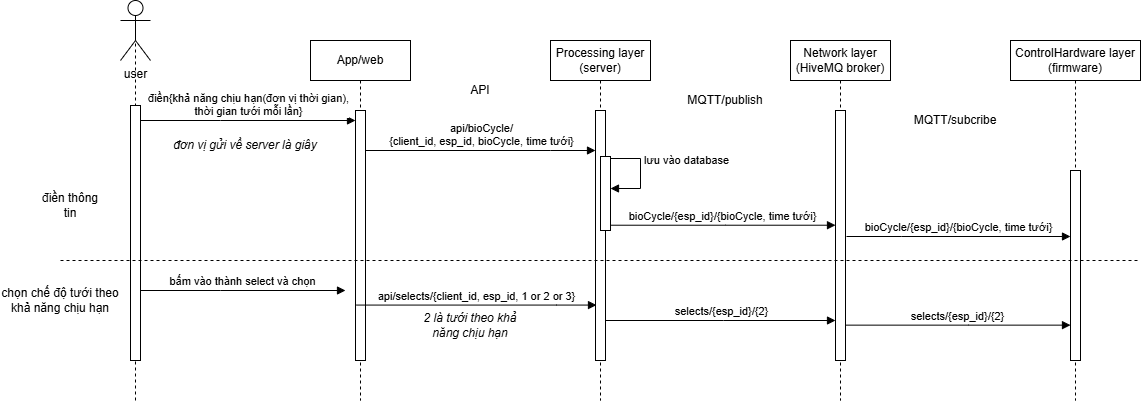

The diagram above was exported from draw.io. Its source (the exported page's mxGraphModel, read from the mxfile embedded in the PNG):
<mxGraphModel dx="1423" dy="624" grid="1" gridSize="10" guides="1" tooltips="1" connect="1" arrows="1" fold="1" page="1" pageScale="1" pageWidth="850" pageHeight="1100" math="0" shadow="0">
  <root>
    <mxCell id="0" />
    <mxCell id="1" parent="0" />
    <mxCell id="DKwJvncpb40OZ-Wn9qV_-1" value="App/web" style="shape=umlLifeline;perimeter=lifelinePerimeter;whiteSpace=wrap;html=1;container=0;dropTarget=0;collapsible=0;recursiveResize=0;outlineConnect=0;portConstraint=eastwest;newEdgeStyle={&quot;edgeStyle&quot;:&quot;elbowEdgeStyle&quot;,&quot;elbow&quot;:&quot;vertical&quot;,&quot;curved&quot;:0,&quot;rounded&quot;:0};" parent="1" vertex="1">
      <mxGeometry x="440" y="200" width="100" height="360" as="geometry" />
    </mxCell>
    <mxCell id="DKwJvncpb40OZ-Wn9qV_-2" value="&lt;span style=&quot;color: rgba(0, 0, 0, 0); font-family: monospace; font-size: 0px; text-align: start;&quot;&gt;%3CmxGraphModel%3E%3Croot%3E%3CmxCell%20id%3D%220%22%2F%3E%3CmxCell%20id%3D%221%22%20parent%3D%220%22%2F%3E%3CmxCell%20id%3D%222%22%20value%3D%22connect%2Fesp_id%2Fresponse%2F%7Bon%7D%22%20style%3D%22html%3D1%3BverticalAlign%3Dbottom%3BendArrow%3Dblock%3BedgeStyle%3DelbowEdgeStyle%3Belbow%3Dhorizontal%3Bcurved%3D0%3Brounded%3D0%3B%22%20edge%3D%221%22%20parent%3D%221%22%3E%3CmxGeometry%20relative%3D%221%22%20as%3D%22geometry%22%3E%3CmxPoint%20x%3D%22945%22%20y%3D%22550%22%20as%3D%22sourcePoint%22%2F%3E%3CArray%20as%3D%22points%22%3E%3CmxPoint%20x%3D%22850%22%20y%3D%22550%22%2F%3E%3C%2FArray%3E%3CmxPoint%20x%3D%22775%22%20y%3D%22550%22%20as%3D%22targetPoint%22%2F%3E%3C%2FmxGeometry%3E%3C%2FmxCell%3E%3C%2Froot%3E%3C%2FmxGraphModel%3E&lt;/span&gt;&lt;span style=&quot;color: rgba(0, 0, 0, 0); font-family: monospace; font-size: 0px; text-align: start;&quot;&gt;%3CmxGraphModel%3E%3Croot%3E%3CmxCell%20id%3D%220%22%2F%3E%3CmxCell%20id%3D%221%22%20parent%3D%220%22%2F%3E%3CmxCell%20id%3D%222%22%20value%3D%22connect%2Fesp_id%2Fresponse%2F%7Bon%7D%22%20style%3D%22html%3D1%3BverticalAlign%3Dbottom%3BendArrow%3Dblock%3BedgeStyle%3DelbowEdgeStyle%3Belbow%3Dhorizontal%3Bcurved%3D0%3Brounded%3D0%3B%22%20edge%3D%221%22%20parent%3D%221%22%3E%3CmxGeometry%20relative%3D%221%22%20as%3D%22geometry%22%3E%3CmxPoint%20x%3D%22945%22%20y%3D%22550%22%20as%3D%22sourcePoint%22%2F%3E%3CArray%20as%3D%22points%22%3E%3CmxPoint%20x%3D%22850%22%20y%3D%22550%22%2F%3E%3C%2FArray%3E%3CmxPoint%20x%3D%22775%22%20y%3D%22550%22%20as%3D%22targetPoint%22%2F%3E%3C%2FmxGeometry%3E%3C%2FmxCell%3E%3C%2Froot%3E%3C%2FmxGraphModel%3E&lt;/span&gt;" style="html=1;points=[];perimeter=orthogonalPerimeter;outlineConnect=0;targetShapes=umlLifeline;portConstraint=eastwest;newEdgeStyle={&quot;edgeStyle&quot;:&quot;elbowEdgeStyle&quot;,&quot;elbow&quot;:&quot;vertical&quot;,&quot;curved&quot;:0,&quot;rounded&quot;:0};" parent="DKwJvncpb40OZ-Wn9qV_-1" vertex="1">
      <mxGeometry x="45" y="70" width="10" height="250" as="geometry" />
    </mxCell>
    <mxCell id="DKwJvncpb40OZ-Wn9qV_-3" value="Network layer (HiveMQ broker)" style="shape=umlLifeline;perimeter=lifelinePerimeter;whiteSpace=wrap;html=1;container=0;dropTarget=0;collapsible=0;recursiveResize=0;outlineConnect=0;portConstraint=eastwest;newEdgeStyle={&quot;edgeStyle&quot;:&quot;elbowEdgeStyle&quot;,&quot;elbow&quot;:&quot;vertical&quot;,&quot;curved&quot;:0,&quot;rounded&quot;:0};" parent="1" vertex="1">
      <mxGeometry x="920" y="200" width="100" height="360" as="geometry" />
    </mxCell>
    <mxCell id="DKwJvncpb40OZ-Wn9qV_-4" value="&lt;span style=&quot;color: rgba(0, 0, 0, 0); font-family: monospace; font-size: 0px; text-align: start;&quot;&gt;%3CmxGraphModel%3E%3Croot%3E%3CmxCell%20id%3D%220%22%2F%3E%3CmxCell%20id%3D%221%22%20parent%3D%220%22%2F%3E%3CmxCell%20id%3D%222%22%20value%3D%22dispatch%22%20style%3D%22html%3D1%3BverticalAlign%3Dbottom%3BendArrow%3Dblock%3BedgeStyle%3DelbowEdgeStyle%3Belbow%3Dvertical%3Bcurved%3D0%3Brounded%3D0%3B%22%20edge%3D%221%22%20parent%3D%221%22%3E%3CmxGeometry%20relative%3D%221%22%20as%3D%22geometry%22%3E%3CmxPoint%20x%3D%2285%22%20y%3D%22490%22%20as%3D%22sourcePoint%22%2F%3E%3CArray%20as%3D%22points%22%3E%3CmxPoint%20x%3D%22170%22%20y%3D%22490%22%2F%3E%3C%2FArray%3E%3CmxPoint%20x%3D%22255%22%20y%3D%22490%22%20as%3D%22targetPoint%22%2F%3E%3C%2FmxGeometry%3E%3C%2FmxCell%3E%3C%2Froot%3E%3C%2FmxGraphModel%3E&lt;/span&gt;&lt;span style=&quot;color: rgba(0, 0, 0, 0); font-family: monospace; font-size: 0px; text-align: start;&quot;&gt;%3CmxGraphModel%3E%3Croot%3E%3CmxCell%20id%3D%220%22%2F%3E%3CmxCell%20id%3D%221%22%20parent%3D%220%22%2F%3E%3CmxCell%20id%3D%222%22%20value%3D%22dispatch%22%20style%3D%22html%3D1%3BverticalAlign%3Dbottom%3BendArrow%3Dblock%3BedgeStyle%3DelbowEdgeStyle%3Belbow%3Dvertical%3Bcurved%3D0%3Brounded%3D0%3B%22%20edge%3D%221%22%20parent%3D%221%22%3E%3CmxGeometry%20relative%3D%221%22%20as%3D%22geometry%22%3E%3CmxPoint%20x%3D%2285%22%20y%3D%22490%22%20as%3D%22sourcePoint%22%2F%3E%3CArray%20as%3D%22points%22%3E%3CmxPoint%20x%3D%22170%22%20y%3D%22490%22%2F%3E%3C%2FArray%3E%3CmxPoint%20x%3D%22255%22%20y%3D%22490%22%20as%3D%22targetPoint%22%2F%3E%3C%2FmxGeometry%3E%3C%2FmxCell%3E%3C%2Froot%3E%3C%2FmxGraphModel%3E&lt;/span&gt;" style="html=1;points=[];perimeter=orthogonalPerimeter;outlineConnect=0;targetShapes=umlLifeline;portConstraint=eastwest;newEdgeStyle={&quot;edgeStyle&quot;:&quot;elbowEdgeStyle&quot;,&quot;elbow&quot;:&quot;vertical&quot;,&quot;curved&quot;:0,&quot;rounded&quot;:0};" parent="DKwJvncpb40OZ-Wn9qV_-3" vertex="1">
      <mxGeometry x="45" y="70" width="10" height="250" as="geometry" />
    </mxCell>
    <mxCell id="DKwJvncpb40OZ-Wn9qV_-5" value="user" style="shape=umlActor;verticalLabelPosition=bottom;verticalAlign=top;html=1;outlineConnect=0;" parent="1" vertex="1">
      <mxGeometry x="250" y="160" width="30" height="60" as="geometry" />
    </mxCell>
    <mxCell id="DKwJvncpb40OZ-Wn9qV_-6" value="" style="endArrow=none;dashed=1;html=1;rounded=0;entryX=0.5;entryY=0.5;entryDx=0;entryDy=0;entryPerimeter=0;" parent="1" target="DKwJvncpb40OZ-Wn9qV_-5" edge="1">
      <mxGeometry width="50" height="50" relative="1" as="geometry">
        <mxPoint x="265" y="560" as="sourcePoint" />
        <mxPoint x="470" y="240" as="targetPoint" />
      </mxGeometry>
    </mxCell>
    <mxCell id="DKwJvncpb40OZ-Wn9qV_-7" value="&lt;span style=&quot;color: rgba(0, 0, 0, 0); font-family: monospace; font-size: 0px; text-align: start;&quot;&gt;%3CmxGraphModel%3E%3Croot%3E%3CmxCell%20id%3D%220%22%2F%3E%3CmxCell%20id%3D%221%22%20parent%3D%220%22%2F%3E%3CmxCell%20id%3D%222%22%20value%3D%22dispatch%22%20style%3D%22html%3D1%3BverticalAlign%3Dbottom%3BendArrow%3Dblock%3BedgeStyle%3DelbowEdgeStyle%3Belbow%3Dvertical%3Bcurved%3D0%3Brounded%3D0%3B%22%20edge%3D%221%22%20parent%3D%221%22%3E%3CmxGeometry%20relative%3D%221%22%20as%3D%22geometry%22%3E%3CmxPoint%20x%3D%2285%22%20y%3D%22490%22%20as%3D%22sourcePoint%22%2F%3E%3CArray%20as%3D%22points%22%3E%3CmxPoint%20x%3D%22170%22%20y%3D%22490%22%2F%3E%3C%2FArray%3E%3CmxPoint%20x%3D%22255%22%20y%3D%22490%22%20as%3D%22targetPoint%22%2F%3E%3C%2FmxGeometry%3E%3C%2FmxCell%3E%3C%2Froot%3E%3C%2FmxGraphModel%3E&lt;/span&gt;&lt;span style=&quot;color: rgba(0, 0, 0, 0); font-family: monospace; font-size: 0px; text-align: start;&quot;&gt;%3CmxGraphModel%3E%3Croot%3E%3CmxCell%20id%3D%220%22%2F%3E%3CmxCell%20id%3D%221%22%20parent%3D%220%22%2F%3E%3CmxCell%20id%3D%222%22%20value%3D%22dispatch%22%20style%3D%22html%3D1%3BverticalAlign%3Dbottom%3BendArrow%3Dblock%3BedgeStyle%3DelbowEdgeStyle%3Belbow%3Dvertical%3Bcurved%3D0%3Brounded%3D0%3B%22%20edge%3D%221%22%20parent%3D%221%22%3E%3CmxGeometry%20relative%3D%221%22%20as%3D%22geometry%22%3E%3CmxPoint%20x%3D%2285%22%20y%3D%22490%22%20as%3D%22sourcePoint%22%2F%3E%3CArray%20as%3D%22points%22%3E%3CmxPoint%20x%3D%22170%22%20y%3D%22490%22%2F%3E%3C%2FArray%3E%3CmxPoint%20x%3D%22255%22%20y%3D%22490%22%20as%3D%22targetPoint%22%2F%3E%3C%2FmxGeometry%3E%3C%2FmxCell%3E%3C%2Froot%3E%3C%2FmxGraphModel%3E&lt;/span&gt;" style="html=1;points=[];perimeter=orthogonalPerimeter;outlineConnect=0;targetShapes=umlLifeline;portConstraint=eastwest;newEdgeStyle={&quot;edgeStyle&quot;:&quot;elbowEdgeStyle&quot;,&quot;elbow&quot;:&quot;vertical&quot;,&quot;curved&quot;:0,&quot;rounded&quot;:0};" parent="1" vertex="1">
      <mxGeometry x="260" y="265" width="10" height="255" as="geometry" />
    </mxCell>
    <mxCell id="DKwJvncpb40OZ-Wn9qV_-8" value="điền{khả năng chịu hạn(đơn vị thời gian),&lt;div&gt;thời gian tưới mỗi lần}&lt;/div&gt;" style="html=1;verticalAlign=bottom;endArrow=block;edgeStyle=elbowEdgeStyle;elbow=vertical;curved=0;rounded=0;" parent="1" target="DKwJvncpb40OZ-Wn9qV_-2" edge="1">
      <mxGeometry relative="1" as="geometry">
        <mxPoint x="270" y="280" as="sourcePoint" />
        <Array as="points">
          <mxPoint x="350" y="280" />
        </Array>
        <mxPoint x="475" y="280" as="targetPoint" />
      </mxGeometry>
    </mxCell>
    <mxCell id="DKwJvncpb40OZ-Wn9qV_-9" value="Processing layer (server)" style="shape=umlLifeline;perimeter=lifelinePerimeter;whiteSpace=wrap;html=1;container=0;dropTarget=0;collapsible=0;recursiveResize=0;outlineConnect=0;portConstraint=eastwest;newEdgeStyle={&quot;edgeStyle&quot;:&quot;elbowEdgeStyle&quot;,&quot;elbow&quot;:&quot;vertical&quot;,&quot;curved&quot;:0,&quot;rounded&quot;:0};" parent="1" vertex="1">
      <mxGeometry x="680" y="200" width="100" height="360" as="geometry" />
    </mxCell>
    <mxCell id="DKwJvncpb40OZ-Wn9qV_-10" value="" style="html=1;points=[];perimeter=orthogonalPerimeter;outlineConnect=0;targetShapes=umlLifeline;portConstraint=eastwest;newEdgeStyle={&quot;edgeStyle&quot;:&quot;elbowEdgeStyle&quot;,&quot;elbow&quot;:&quot;vertical&quot;,&quot;curved&quot;:0,&quot;rounded&quot;:0};" parent="DKwJvncpb40OZ-Wn9qV_-9" vertex="1">
      <mxGeometry x="45" y="70" width="10" height="250" as="geometry" />
    </mxCell>
    <mxCell id="DKwJvncpb40OZ-Wn9qV_-11" value="&lt;span style=&quot;color: rgba(0, 0, 0, 0); font-family: monospace; font-size: 0px; text-align: start;&quot;&gt;%3CmxGraphModel%3E%3Croot%3E%3CmxCell%20id%3D%220%22%2F%3E%3CmxCell%20id%3D%221%22%20parent%3D%220%22%2F%3E%3CmxCell%20id%3D%222%22%20value%3D%22connect%2Fesp_id%2Fresponse%2F%7Bon%7D%22%20style%3D%22html%3D1%3BverticalAlign%3Dbottom%3BendArrow%3Dblock%3BedgeStyle%3DelbowEdgeStyle%3Belbow%3Dhorizontal%3Bcurved%3D0%3Brounded%3D0%3B%22%20edge%3D%221%22%20parent%3D%221%22%3E%3CmxGeometry%20relative%3D%221%22%20as%3D%22geometry%22%3E%3CmxPoint%20x%3D%22945%22%20y%3D%22550%22%20as%3D%22sourcePoint%22%2F%3E%3CArray%20as%3D%22points%22%3E%3CmxPoint%20x%3D%22850%22%20y%3D%22550%22%2F%3E%3C%2FArray%3E%3CmxPoint%20x%3D%22775%22%20y%3D%22550%22%20as%3D%22targetPoint%22%2F%3E%3C%2FmxGeometry%3E%3C%2FmxCell%3E%3C%2Froot%3E%3C%2FmxGraphModel%3E&lt;/span&gt;&lt;span style=&quot;color: rgba(0, 0, 0, 0); font-family: monospace; font-size: 0px; text-align: start;&quot;&gt;%3CmxGraphModel%3E%3Croot%3E%3CmxCell%20id%3D%220%22%2F%3E%3CmxCell%20id%3D%221%22%20parent%3D%220%22%2F%3E%3CmxCell%20id%3D%222%22%20value%3D%22connect%2Fesp_id%2Fresponse%2F%7Bon%7D%22%20style%3D%22html%3D1%3BverticalAlign%3Dbottom%3BendArrow%3Dblock%3BedgeStyle%3DelbowEdgeStyle%3Belbow%3Dhorizontal%3Bcurved%3D0%3Brounded%3D0%3B%22%20edge%3D%221%22%20parent%3D%221%22%3E%3CmxGeometry%20relative%3D%221%22%20as%3D%22geometry%22%3E%3CmxPoint%20x%3D%22945%22%20y%3D%22550%22%20as%3D%22sourcePoint%22%2F%3E%3CArray%20as%3D%22points%22%3E%3CmxPoint%20x%3D%22850%22%20y%3D%22550%22%2F%3E%3C%2FArray%3E%3CmxPoint%20x%3D%22775%22%20y%3D%22550%22%20as%3D%22targetPoint%22%2F%3E%3C%2FmxGeometry%3E%3C%2FmxCell%3E%3C%2Froot%3E%3C%2FmxGraphModel%3E&lt;/span&gt;" style="html=1;points=[];perimeter=orthogonalPerimeter;outlineConnect=0;targetShapes=umlLifeline;portConstraint=eastwest;newEdgeStyle={&quot;edgeStyle&quot;:&quot;elbowEdgeStyle&quot;,&quot;elbow&quot;:&quot;vertical&quot;,&quot;curved&quot;:0,&quot;rounded&quot;:0};" parent="DKwJvncpb40OZ-Wn9qV_-9" vertex="1">
      <mxGeometry x="50" y="116" width="10" height="74" as="geometry" />
    </mxCell>
    <mxCell id="DKwJvncpb40OZ-Wn9qV_-12" value="ControlHardware layer&lt;div&gt;(firmware)&lt;/div&gt;" style="shape=umlLifeline;perimeter=lifelinePerimeter;whiteSpace=wrap;html=1;container=0;dropTarget=0;collapsible=0;recursiveResize=0;outlineConnect=0;portConstraint=eastwest;newEdgeStyle={&quot;edgeStyle&quot;:&quot;elbowEdgeStyle&quot;,&quot;elbow&quot;:&quot;vertical&quot;,&quot;curved&quot;:0,&quot;rounded&quot;:0};" parent="1" vertex="1">
      <mxGeometry x="1140" y="200" width="130" height="360" as="geometry" />
    </mxCell>
    <mxCell id="DKwJvncpb40OZ-Wn9qV_-13" value="&lt;span style=&quot;color: rgba(0, 0, 0, 0); font-family: monospace; font-size: 0px; text-align: start;&quot;&gt;%3CmxGraphModel%3E%3Croot%3E%3CmxCell%20id%3D%220%22%2F%3E%3CmxCell%20id%3D%221%22%20parent%3D%220%22%2F%3E%3CmxCell%20id%3D%222%22%20value%3D%22dispatch%22%20style%3D%22html%3D1%3BverticalAlign%3Dbottom%3BendArrow%3Dblock%3BedgeStyle%3DelbowEdgeStyle%3Belbow%3Dvertical%3Bcurved%3D0%3Brounded%3D0%3B%22%20edge%3D%221%22%20parent%3D%221%22%3E%3CmxGeometry%20relative%3D%221%22%20as%3D%22geometry%22%3E%3CmxPoint%20x%3D%2285%22%20y%3D%22490%22%20as%3D%22sourcePoint%22%2F%3E%3CArray%20as%3D%22points%22%3E%3CmxPoint%20x%3D%22170%22%20y%3D%22490%22%2F%3E%3C%2FArray%3E%3CmxPoint%20x%3D%22255%22%20y%3D%22490%22%20as%3D%22targetPoint%22%2F%3E%3C%2FmxGeometry%3E%3C%2FmxCell%3E%3C%2Froot%3E%3C%2FmxGraphModel%3E&lt;/span&gt;&lt;span style=&quot;color: rgba(0, 0, 0, 0); font-family: monospace; font-size: 0px; text-align: start;&quot;&gt;%3CmxGraphModel%3E%3Croot%3E%3CmxCell%20id%3D%220%22%2F%3E%3CmxCell%20id%3D%221%22%20parent%3D%220%22%2F%3E%3CmxCell%20id%3D%222%22%20value%3D%22dispatch%22%20style%3D%22html%3D1%3BverticalAlign%3Dbottom%3BendArrow%3Dblock%3BedgeStyle%3DelbowEdgeStyle%3Belbow%3Dvertical%3Bcurved%3D0%3Brounded%3D0%3B%22%20edge%3D%221%22%20parent%3D%221%22%3E%3CmxGeometry%20relative%3D%221%22%20as%3D%22geometry%22%3E%3CmxPoint%20x%3D%2285%22%20y%3D%22490%22%20as%3D%22sourcePoint%22%2F%3E%3CArray%20as%3D%22points%22%3E%3CmxPoint%20x%3D%22170%22%20y%3D%22490%22%2F%3E%3C%2FArray%3E%3CmxPoint%20x%3D%22255%22%20y%3D%22490%22%20as%3D%22targetPoint%22%2F%3E%3C%2FmxGeometry%3E%3C%2FmxCell%3E%3C%2Froot%3E%3C%2FmxGraphModel%3E&lt;/span&gt;" style="html=1;points=[];perimeter=orthogonalPerimeter;outlineConnect=0;targetShapes=umlLifeline;portConstraint=eastwest;newEdgeStyle={&quot;edgeStyle&quot;:&quot;elbowEdgeStyle&quot;,&quot;elbow&quot;:&quot;vertical&quot;,&quot;curved&quot;:0,&quot;rounded&quot;:0};" parent="DKwJvncpb40OZ-Wn9qV_-12" vertex="1">
      <mxGeometry x="60" y="130" width="10" height="190" as="geometry" />
    </mxCell>
    <mxCell id="DKwJvncpb40OZ-Wn9qV_-16" value="api/bioCycle/&lt;div&gt;{client_id, esp_id,&amp;nbsp;&lt;span style=&quot;background-color: light-dark(#ffffff, var(--ge-dark-color, #121212)); color: light-dark(rgb(0, 0, 0), rgb(255, 255, 255));&quot;&gt;bioCycle, time tưới}&lt;/span&gt;&lt;/div&gt;" style="html=1;verticalAlign=bottom;endArrow=block;edgeStyle=elbowEdgeStyle;elbow=vertical;curved=0;rounded=0;" parent="1" source="DKwJvncpb40OZ-Wn9qV_-2" edge="1">
      <mxGeometry relative="1" as="geometry">
        <mxPoint x="500" y="310" as="sourcePoint" />
        <Array as="points">
          <mxPoint x="680" y="310" />
        </Array>
        <mxPoint x="725" y="310" as="targetPoint" />
      </mxGeometry>
    </mxCell>
    <mxCell id="DKwJvncpb40OZ-Wn9qV_-17" value="bioCycle/{esp_id}/&lt;span style=&quot;background-color: light-dark(#ffffff, var(--ge-dark-color, #121212)); color: light-dark(rgb(0, 0, 0), rgb(255, 255, 255));&quot;&gt;{bioCycle, time tưới&lt;/span&gt;&lt;span style=&quot;color: light-dark(rgb(0, 0, 0), rgb(255, 255, 255)); background-color: light-dark(#ffffff, var(--ge-dark-color, #121212));&quot;&gt;}&lt;/span&gt;" style="html=1;verticalAlign=bottom;endArrow=block;edgeStyle=elbowEdgeStyle;elbow=vertical;curved=0;rounded=0;" parent="1" edge="1">
      <mxGeometry relative="1" as="geometry">
        <mxPoint x="740" y="384.72" as="sourcePoint" />
        <Array as="points">
          <mxPoint x="855" y="384.72" />
        </Array>
        <mxPoint x="965" y="384.72" as="targetPoint" />
      </mxGeometry>
    </mxCell>
    <mxCell id="DKwJvncpb40OZ-Wn9qV_-18" value="API" style="text;html=1;whiteSpace=wrap;strokeColor=none;fillColor=none;align=center;verticalAlign=middle;rounded=0;" parent="1" vertex="1">
      <mxGeometry x="580" y="235" width="60" height="30" as="geometry" />
    </mxCell>
    <mxCell id="DKwJvncpb40OZ-Wn9qV_-19" value="MQTT/publish" style="text;html=1;whiteSpace=wrap;strokeColor=none;fillColor=none;align=center;verticalAlign=middle;rounded=0;" parent="1" vertex="1">
      <mxGeometry x="810" y="250" width="90" height="20" as="geometry" />
    </mxCell>
    <mxCell id="DKwJvncpb40OZ-Wn9qV_-20" value="&lt;div&gt;bioCycle/{esp_id}/&lt;span style=&quot;color: light-dark(rgb(0, 0, 0), rgb(255, 255, 255));&quot;&gt;{bioCycle, time tưới&lt;/span&gt;&lt;span style=&quot;color: light-dark(rgb(0, 0, 0), rgb(255, 255, 255));&quot;&gt;}&lt;/span&gt;&lt;/div&gt;" style="html=1;verticalAlign=bottom;endArrow=block;edgeStyle=elbowEdgeStyle;elbow=horizontal;curved=0;rounded=0;" parent="1" target="DKwJvncpb40OZ-Wn9qV_-13" edge="1">
      <mxGeometry relative="1" as="geometry">
        <mxPoint x="976" y="396" as="sourcePoint" />
        <Array as="points">
          <mxPoint x="1031" y="396" />
        </Array>
        <mxPoint x="1190" y="396" as="targetPoint" />
      </mxGeometry>
    </mxCell>
    <mxCell id="DKwJvncpb40OZ-Wn9qV_-21" value="MQTT/subcribe" style="text;html=1;whiteSpace=wrap;strokeColor=none;fillColor=none;align=center;verticalAlign=middle;rounded=0;" parent="1" vertex="1">
      <mxGeometry x="1040" y="270" width="90" height="20" as="geometry" />
    </mxCell>
    <mxCell id="DKwJvncpb40OZ-Wn9qV_-24" value="lưu vào database" style="html=1;align=left;spacingLeft=2;endArrow=block;rounded=0;edgeStyle=orthogonalEdgeStyle;curved=0;rounded=0;" parent="1" edge="1">
      <mxGeometry x="-0.2887" relative="1" as="geometry">
        <mxPoint x="740" y="318" as="sourcePoint" />
        <Array as="points">
          <mxPoint x="770" y="318" />
          <mxPoint x="770" y="348" />
        </Array>
        <mxPoint x="740" y="347.9999999999999" as="targetPoint" />
        <mxPoint as="offset" />
      </mxGeometry>
    </mxCell>
    <mxCell id="DKwJvncpb40OZ-Wn9qV_-25" value="" style="endArrow=none;dashed=1;html=1;rounded=0;" parent="1" edge="1">
      <mxGeometry width="50" height="50" relative="1" as="geometry">
        <mxPoint x="190" y="420" as="sourcePoint" />
        <mxPoint x="1270" y="420" as="targetPoint" />
      </mxGeometry>
    </mxCell>
    <mxCell id="DKwJvncpb40OZ-Wn9qV_-26" value="bấm vào thành select và chọn" style="html=1;verticalAlign=bottom;endArrow=block;edgeStyle=elbowEdgeStyle;elbow=vertical;curved=0;rounded=0;" parent="1" edge="1">
      <mxGeometry relative="1" as="geometry">
        <mxPoint x="270" y="450" as="sourcePoint" />
        <Array as="points">
          <mxPoint x="350" y="450" />
        </Array>
        <mxPoint x="475" y="450" as="targetPoint" />
      </mxGeometry>
    </mxCell>
    <mxCell id="DKwJvncpb40OZ-Wn9qV_-27" value="api/selects/{client_id, esp_id,&lt;span style=&quot;background-color: light-dark(#ffffff, var(--ge-dark-color, #121212)); color: light-dark(rgb(0, 0, 0), rgb(255, 255, 255));&quot;&gt;&amp;nbsp;1 or 2 or 3}&lt;/span&gt;" style="html=1;verticalAlign=bottom;endArrow=block;edgeStyle=elbowEdgeStyle;elbow=vertical;curved=0;rounded=0;" parent="1" edge="1">
      <mxGeometry relative="1" as="geometry">
        <mxPoint x="486" y="464.57000000000005" as="sourcePoint" />
        <Array as="points">
          <mxPoint x="686" y="464.57000000000005" />
        </Array>
        <mxPoint x="726" y="464.57000000000005" as="targetPoint" />
        <mxPoint as="offset" />
      </mxGeometry>
    </mxCell>
    <mxCell id="DKwJvncpb40OZ-Wn9qV_-30" value="điền thông tin" style="text;html=1;whiteSpace=wrap;strokeColor=none;fillColor=none;align=center;verticalAlign=middle;rounded=0;" parent="1" vertex="1">
      <mxGeometry x="170" y="350" width="60" height="30" as="geometry" />
    </mxCell>
    <mxCell id="DKwJvncpb40OZ-Wn9qV_-32" value="chọn chế độ tưới theo khả năng chịu hạn" style="text;html=1;whiteSpace=wrap;strokeColor=none;fillColor=none;align=center;verticalAlign=middle;rounded=0;" parent="1" vertex="1">
      <mxGeometry x="130" y="445" width="120" height="30" as="geometry" />
    </mxCell>
    <mxCell id="DKwJvncpb40OZ-Wn9qV_-33" value="&lt;i&gt;2 là tưới theo khả năng chịu hạn&lt;/i&gt;" style="text;html=1;whiteSpace=wrap;strokeColor=none;fillColor=none;align=center;verticalAlign=middle;rounded=0;" parent="1" vertex="1">
      <mxGeometry x="540" y="470" width="120" height="30" as="geometry" />
    </mxCell>
    <mxCell id="DKwJvncpb40OZ-Wn9qV_-34" value="selects/{esp_id}/{2}" style="html=1;verticalAlign=bottom;endArrow=block;edgeStyle=elbowEdgeStyle;elbow=vertical;curved=0;rounded=0;" parent="1" source="DKwJvncpb40OZ-Wn9qV_-10" target="DKwJvncpb40OZ-Wn9qV_-4" edge="1">
      <mxGeometry relative="1" as="geometry">
        <mxPoint x="738" y="480" as="sourcePoint" />
        <Array as="points">
          <mxPoint x="853" y="480" />
        </Array>
        <mxPoint x="963" y="480" as="targetPoint" />
      </mxGeometry>
    </mxCell>
    <mxCell id="DKwJvncpb40OZ-Wn9qV_-35" value="selects/{esp_id}/{2}" style="html=1;verticalAlign=bottom;endArrow=block;edgeStyle=elbowEdgeStyle;elbow=vertical;curved=0;rounded=0;" parent="1" source="DKwJvncpb40OZ-Wn9qV_-4" target="DKwJvncpb40OZ-Wn9qV_-13" edge="1">
      <mxGeometry relative="1" as="geometry">
        <mxPoint x="980" y="484.64" as="sourcePoint" />
        <Array as="points">
          <mxPoint x="1098" y="484.64" />
        </Array>
        <mxPoint x="1180" y="485" as="targetPoint" />
      </mxGeometry>
    </mxCell>
    <mxCell id="DKwJvncpb40OZ-Wn9qV_-38" value="&lt;i&gt;đơn vị gửi về server là giây&lt;/i&gt;" style="text;html=1;whiteSpace=wrap;strokeColor=none;fillColor=none;align=center;verticalAlign=middle;rounded=0;" parent="1" vertex="1">
      <mxGeometry x="290" y="290" width="170" height="30" as="geometry" />
    </mxCell>
  </root>
</mxGraphModel>